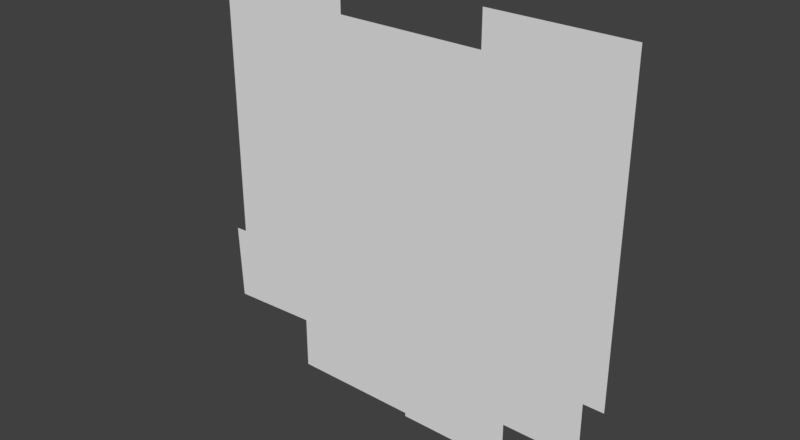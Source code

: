 # Source: octopus.blend  (saved by Blender 2.78.0; exported with 4.5.12 LTS)
import bpy
from mathutils import Matrix  # noqa: F401  (used for matrix-valued properties, if any)

bpy.ops.wm.read_factory_settings(use_empty=True)
scene = bpy.context.scene
scene.name = 'Scene'

# ---- collections
col_collection_1 = bpy.data.collections.new('Collection 1'); scene.collection.children.link(col_collection_1)

# ---- materials (node trees are filled in below, after node groups)
mat_006 = bpy.data.materials.new('006')
mat_006.alpha_threshold = 0.0
mat_006.use_transparent_shadow = False
mat_006.roughness = 0.5
mat_001 = bpy.data.materials.new('001')
mat_001.alpha_threshold = 0.0
mat_001.use_transparent_shadow = False
mat_001.roughness = 0.5
mat_005 = bpy.data.materials.new('005')
mat_005.alpha_threshold = 0.0
mat_005.use_transparent_shadow = False
mat_005.roughness = 0.5
mat_004 = bpy.data.materials.new('004')
mat_004.alpha_threshold = 0.0
mat_004.use_transparent_shadow = False
mat_004.roughness = 0.5
mat_003 = bpy.data.materials.new('003')
mat_003.alpha_threshold = 0.0
mat_003.use_transparent_shadow = False
mat_003.roughness = 0.5
mat_002 = bpy.data.materials.new('002')
mat_002.alpha_threshold = 0.0
mat_002.use_transparent_shadow = False
mat_002.roughness = 0.5
mat_000 = bpy.data.materials.new('000')
mat_000.alpha_threshold = 0.0
mat_000.use_transparent_shadow = False
mat_000.roughness = 0.5

# ---- material node trees

# ---- world
world_world = bpy.data.worlds.new('World'); scene.world = world_world
world_world.color = (0.05088, 0.05088, 0.05088)
world_world.use_sun_shadow = False
world_world.sun_shadow_jitter_overblur = 0.0
world_world.cycles.sampling_method = 'MANUAL'

# ---- meshes
me_006 = bpy.data.meshes.new('006')
me_006.from_pydata([(-0.2149, -0.5, 0.0), (0.2149, -0.5, 0.0), (-0.2149, 0.5, 0.0), (0.2149, 0.5, 0.0)], [], [(0, 1, 3, 2)])
_uv = me_006.uv_layers.new(name='UVMap')
_uv.uv.foreach_set('vector', [0.0, 0.0, 1.0, 0.0, 1.0, 1.0, 0.0, 1.0])
me_006.materials.append(mat_006)
me_006.use_remesh_preserve_volume = False
me_006.use_remesh_preserve_attributes = False
me_006.use_mirror_vertex_groups = False
me_006.update()
me_001 = bpy.data.meshes.new('001')
me_001.from_pydata([(-0.2217, -0.5, 0.0), (0.2217, -0.5, 0.0), (-0.2217, 0.5, 0.0), (0.2217, 0.5, 0.0)], [], [(0, 1, 3, 2)])
_uv = me_001.uv_layers.new(name='UVMap')
_uv.uv.foreach_set('vector', [0.0, 0.0, 1.0, 0.0, 1.0, 1.0, 0.0, 1.0])
me_001.materials.append(mat_001)
me_001.use_remesh_preserve_volume = False
me_001.use_remesh_preserve_attributes = False
me_001.use_mirror_vertex_groups = False
me_001.update()
me_005 = bpy.data.meshes.new('005')
me_005.from_pydata([(-0.9133, -0.5, 0.0), (0.9133, -0.5, 0.0), (-0.9133, 0.5, 0.0), (0.9133, 0.5, 0.0)], [], [(0, 1, 3, 2)])
_uv = me_005.uv_layers.new(name='UVMap')
_uv.uv.foreach_set('vector', [0.0, 0.0, 1.0, 0.0, 1.0, 1.0, 0.0, 1.0])
me_005.materials.append(mat_005)
me_005.use_remesh_preserve_volume = False
me_005.use_remesh_preserve_attributes = False
me_005.use_mirror_vertex_groups = False
me_005.update()
me_004 = bpy.data.meshes.new('004')
me_004.from_pydata([(-0.5613, -0.5, 0.0), (0.5613, -0.5, 0.0), (-0.5613, 0.5, 0.0), (0.5613, 0.5, 0.0)], [], [(0, 1, 3, 2)])
_uv = me_004.uv_layers.new(name='UVMap')
_uv.uv.foreach_set('vector', [0.0, 0.0, 1.0, 0.0, 1.0, 1.0, 0.0, 1.0])
me_004.materials.append(mat_004)
me_004.use_remesh_preserve_volume = False
me_004.use_remesh_preserve_attributes = False
me_004.use_mirror_vertex_groups = False
me_004.update()
me_003 = bpy.data.meshes.new('003')
me_003.from_pydata([(-0.7598, -0.5, 0.0), (0.7598, -0.5, 0.0), (-0.7598, 0.5, 0.0), (0.7598, 0.5, 0.0)], [], [(0, 1, 3, 2)])
_uv = me_003.uv_layers.new(name='UVMap')
_uv.uv.foreach_set('vector', [0.0, 0.0, 1.0, 0.0, 1.0, 1.0, 0.0, 1.0])
me_003.materials.append(mat_003)
me_003.use_remesh_preserve_volume = False
me_003.use_remesh_preserve_attributes = False
me_003.use_mirror_vertex_groups = False
me_003.update()
me_002 = bpy.data.meshes.new('002')
me_002.from_pydata([(-0.9928, -0.5, 0.0), (0.9928, -0.5, 0.0), (-0.9928, 0.5, 0.0), (0.9928, 0.5, 0.0)], [], [(0, 1, 3, 2)])
_uv = me_002.uv_layers.new(name='UVMap')
_uv.uv.foreach_set('vector', [0.0, 0.0, 1.0, 0.0, 1.0, 1.0, 0.0, 1.0])
me_002.materials.append(mat_002)
me_002.use_remesh_preserve_volume = False
me_002.use_remesh_preserve_attributes = False
me_002.use_mirror_vertex_groups = False
me_002.update()
me_000 = bpy.data.meshes.new('000')
me_000.from_pydata([(-0.3761, -0.5, 0.0), (0.3761, -0.5, 0.0), (-0.3761, 0.5, 0.0), (0.3761, 0.5, 0.0)], [], [(0, 1, 3, 2)])
_uv = me_000.uv_layers.new(name='UVMap')
_uv.uv.foreach_set('vector', [0.0, 0.0, 1.0, 0.0, 1.0, 1.0, 0.0, 1.0])
me_000.materials.append(mat_000)
me_000.use_remesh_preserve_volume = False
me_000.use_remesh_preserve_attributes = False
me_000.use_mirror_vertex_groups = False
me_000.update()
arm_armature_001 = bpy.data.armatures.new('Armature.001')  # bones are not reproduced
arm_armature = bpy.data.armatures.new('Armature')  # bones are not reproduced

# ---- objects
ob_armature_001 = bpy.data.objects.new('Armature.001', arm_armature_001)
ob_006 = bpy.data.objects.new('006', me_006)
ob_armature = bpy.data.objects.new('Armature', arm_armature)
ob_001 = bpy.data.objects.new('001', me_001)
ob_005 = bpy.data.objects.new('005', me_005)
ob_004 = bpy.data.objects.new('004', me_004)
ob_003 = bpy.data.objects.new('003', me_003)
ob_002 = bpy.data.objects.new('002', me_002)
ob_000 = bpy.data.objects.new('000', me_000)

# ---- transforms, parenting, visibility, modifiers, constraints
ob_armature_001.location = (0.2942, -0.01734, -0.2849)
ob_armature_001.rotation_euler = (8.572e-08, 0.9141, 1.743e-07)
ob_armature_001.scale = (0.9106, 0.9106, 0.9106)
ob_armature_001.lineart.crease_threshold = 0.0
ob_006.parent = ob_armature_001
ob_006.matrix_parent_inverse = Matrix(((0.6704, 1.169e-07, -0.8697, -0.4528), (-1.169e-07, 1.098, 5.747e-08, 0.01905), (0.8697, 5.747e-08, 0.6704, -0.07505), (0.0, 0.0, 0.0, 1.0)))
ob_006.location = (0.4515, -1.46e-08, 0.1086)
ob_006.rotation_euler = (1.571, -0.0, 0.0)
ob_006.lineart.crease_threshold = 0.0
_vg = ob_006.vertex_groups.new(name='Bone')
for _i, _w in zip([0, 1, 2, 3], [0.9063, 0.8451, 0.1695, 0.143]): _vg.add([_i], _w, 'REPLACE')
_vg = ob_006.vertex_groups.new(name='Bone.002')
_vg = ob_006.vertex_groups.new(name='Bone.001')
_vg = ob_006.vertex_groups.new(name='Bone.004')
_vg = ob_006.vertex_groups.new(name='Bone.003')
_vg = ob_006.vertex_groups.new(name='Bone.005')
for _i, _w in zip([0, 1, 2, 3], [0.09372, 0.1549, 0.8305, 0.857]): _vg.add([_i], _w, 'REPLACE')
_m = ob_006.modifiers.new('Armature', 'ARMATURE')
_m.object = ob_armature_001
ob_armature.location = (-0.3292, 2.984e-05, -0.3019)
ob_armature.rotation_euler = (4.21e-08, -0.7053, -1.144e-07)
ob_armature.scale = (0.9084, 0.9084, 0.9084)
ob_armature.lineart.crease_threshold = 0.0
ob_001.parent = ob_armature
ob_001.matrix_parent_inverse = Matrix(((0.8382, -9.589e-08, 0.7137, 0.4914), (9.589e-08, 1.101, 3.529e-08, -3.281e-05), (-0.7137, 3.529e-08, 0.8382, 0.01809), (0.0, 0.0, 0.0, 1.0)))
ob_001.location = (-0.4632, -1.566e-08, 0.1166)
ob_001.rotation_euler = (1.571, -0.0, 0.0)
ob_001.lineart.crease_threshold = 0.0
_vg = ob_001.vertex_groups.new(name='Bone')
for _i, _w in zip([0, 1, 2, 3], [0.8658, 0.9354, 0.1059, 0.1611]): _vg.add([_i], _w, 'REPLACE')
_vg = ob_001.vertex_groups.new(name='Bone.002')
_vg = ob_001.vertex_groups.new(name='Bone.001')
_vg = ob_001.vertex_groups.new(name='Bone.005')
_vg = ob_001.vertex_groups.new(name='Bone.003')
_vg = ob_001.vertex_groups.new(name='Bone.004')
for _i, _w in zip([0, 1, 2, 3], [0.1342, 0.06456, 0.8941, 0.8389]): _vg.add([_i], _w, 'REPLACE')
_m = ob_001.modifiers.new('Armature', 'ARMATURE')
_m.object = ob_armature
ob_005.location = (0.3875, 6.284e-08, -0.4677)
ob_005.rotation_euler = (1.571, -0.0, 0.0)
ob_005.scale = (0.2226, 0.2226, 0.2226)
ob_005.lineart.crease_threshold = 0.0
ob_004.location = (0.1665, 7.558e-08, -0.5625)
ob_004.rotation_euler = (1.571, -0.0, 0.0)
ob_004.scale = (0.3199, 0.3199, 0.3199)
ob_004.lineart.crease_threshold = 0.0
ob_003.location = (-0.2121, 7.666e-08, -0.5705)
ob_003.rotation_euler = (1.571, -0.0, 0.0)
ob_003.scale = (0.2806, 0.2806, 0.2806)
ob_003.lineart.crease_threshold = 0.0
ob_002.location = (-0.4735, 5.653e-08, -0.4208)
ob_002.rotation_euler = (1.571, -0.03962, -5.326e-09)
ob_002.scale = (0.2465, 0.2465, 0.2465)
ob_002.lineart.crease_threshold = 0.0
ob_000.location = (2.384e-07, 0.0, 0.0)
ob_000.rotation_euler = (1.571, -0.0, 0.0)
ob_000.lineart.crease_threshold = 0.0

# ---- collection membership
col_collection_1.objects.link(ob_armature_001)
col_collection_1.objects.link(ob_006)
col_collection_1.objects.link(ob_armature)
col_collection_1.objects.link(ob_001)
col_collection_1.objects.link(ob_005)
col_collection_1.objects.link(ob_004)
col_collection_1.objects.link(ob_003)
col_collection_1.objects.link(ob_002)
col_collection_1.objects.link(ob_000)

# ---- scene / render settings (as saved in the file)
scene.frame_start = 1; scene.frame_end = 3640; scene.frame_set(0)
scene.render.engine = 'BLENDER_EEVEE_NEXT'
scene.render.image_settings.color_mode = 'RGB'
scene.render.resolution_x = 640
scene.render.resolution_y = 352
scene.render.pixel_aspect_x = 10.0
scene.render.pixel_aspect_y = 11.0
scene.render.fps = 5993
scene.render.fps_base = 200.0
scene.render.dither_intensity = 0.0
scene.cycles.use_denoising = False
scene.cycles.samples = 128
scene.cycles.sampling_pattern = 'TABULATED_SOBOL'
scene.cycles.light_sampling_threshold = 0.0
scene.cycles.use_adaptive_sampling = False
scene.cycles.use_light_tree = False
scene.cycles.blur_glossy = 0.0
scene.cycles.sample_clamp_indirect = 0.0
scene.view_settings.view_transform = 'Standard'
bpy.context.view_layer.update()

# ---- added for rendering (the .blend has no active camera and no usable light): camera, sun
cam_auto = bpy.data.cameras.new('AutoCamera')
cam_auto.lens = 50.0
cam_auto.sensor_width = 36.0
cam_auto.clip_end = 1000.0
ob_auto_camera = bpy.data.objects.new('AutoCamera', cam_auto)
scene.collection.objects.link(ob_auto_camera)
ob_auto_camera.location = (1.7435, -2.13312, 1.36911)
ob_auto_camera.rotation_euler = (1.09748, -7.21219e-08, 0.694738)
scene.camera = ob_auto_camera
light_auto_sun = bpy.data.lights.new('AutoSun', 'SUN')
light_auto_sun.energy = 3.0
light_auto_sun.angle = 0.0523599
ob_auto_sun = bpy.data.objects.new('AutoSun', light_auto_sun)
scene.collection.objects.link(ob_auto_sun)
ob_auto_sun.rotation_euler = (0.872665, 0.174533, 0.523599)
bpy.context.view_layer.update()
